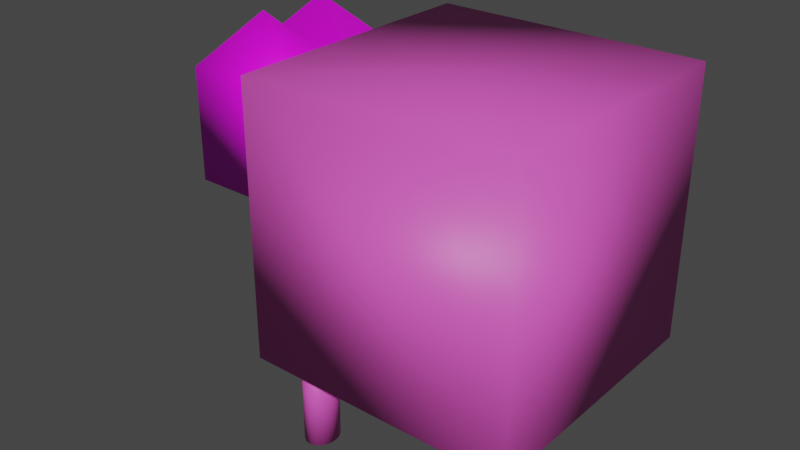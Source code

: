 # Source: pig.blend  (saved by Blender 2.81.16; exported with 4.5.12 LTS)
import bpy
from mathutils import Matrix  # noqa: F401  (used for matrix-valued properties, if any)

bpy.ops.wm.read_factory_settings(use_empty=True)
scene = bpy.context.scene
scene.name = 'Scene'

# ---- images (referenced by path relative to the original .blend; pixels are not part of the script)
import os
ASSET_DIR = os.environ.get("B2B_ASSET_DIR", "")  # directory of the original .blend (textures are referenced by path, not embedded)
HERE = os.path.dirname(os.path.abspath(__file__))  # packed textures are extracted next to this script under _unpacked/

def load_image(name, relpath, width, height, colorspace="sRGB"):
    """Load a texture the original file referenced (path relative to the .blend, or extracted next to this script)."""
    p = next((c for c in (os.path.join(HERE, relpath), os.path.join(ASSET_DIR, relpath)) if relpath and os.path.exists(c)), "")
    if p:
        img = bpy.data.images.load(p, check_existing=True)
        img.name = name
    else:  # same state as the original file: an image datablock whose file is absent (Cycles renders it pink)
        img = bpy.data.images.new(name, width, height)
        img.source = "FILE"
        img.filepath = "//" + (relpath or name)
    img.colorspace_settings.name = colorspace
    return img
img_pig_face_base_color = load_image('pig face Base Color', 'Textures/pig face Base Color.png', 1024, 1024, 'sRGB')
img_pig_face_png = load_image('pig face.png', 'Textures/pig face.png', 1024, 1024, 'sRGB')

# ---- materials (node trees are filled in below, after node groups)
mat_pig_skin_001 = bpy.data.materials.new('Pig Skin.001')
mat_pig_skin_001.use_transparent_shadow = False
mat_pig_face = bpy.data.materials.new('pig face')
mat_pig_face.use_transparent_shadow = False
mat_pig_face.use_preview_world = True

# ---- material node trees
mat_pig_skin_001.use_nodes = True; mat_pig_skin_001.node_tree.nodes.clear()
_N = mat_pig_skin_001.node_tree.nodes; _L = mat_pig_skin_001.node_tree.links
n0 = _N.new('ShaderNodeOutputMaterial'); n0.name = 'Material Output'; n0.location = (300, 300)
n1 = _N.new('ShaderNodeBsdfPrincipled'); n1.name = 'Principled BSDF'; n1.location = (10, 300)
n1.distribution = 'GGX'
n1.subsurface_method = 'BURLEY'
n1.inputs[0].default_value = (0.7991, 0.09531, 0.5457, 1.0)
n1.inputs[3].default_value = 1.45
n1.inputs[27].default_value = (0.0, 0.0, 0.0, 1.0)
n1.inputs[28].default_value = 1.0
_L.new(n1.outputs[0], n0.inputs[0])
n0.is_active_output = True
mat_pig_face.use_nodes = True; mat_pig_face.node_tree.nodes.clear()
_N = mat_pig_face.node_tree.nodes; _L = mat_pig_face.node_tree.links
n0 = _N.new('ShaderNodeOutputMaterial'); n0.name = 'Material Output'; n0.location = (394, 193)
n1 = _N.new('ShaderNodeBsdfPrincipled'); n1.name = 'Principled BSDF'; n1.location = (104, 193)
n1.distribution = 'GGX'
n1.subsurface_method = 'BURLEY'
n1.inputs[3].default_value = 1.45
n1.inputs[27].default_value = (0.0, 0.0, 0.0, 1.0)
n1.inputs[28].default_value = 1.0
n2 = _N.new('ShaderNodeTexImage'); n2.name = 'Image Texture.001'; n2.location = (94, -107)
n2.image = img_pig_face_base_color
n3 = _N.new('ShaderNodeTexImage'); n3.name = 'Image Texture'; n3.location = (-96, 173)
n3.image = img_pig_face_png
_L.new(n1.outputs[0], n0.inputs[0])
_L.new(n3.outputs[0], n1.inputs[0])
n0.is_active_output = True

# ---- world
world_world = bpy.data.worlds.new('World'); scene.world = world_world
world_world.use_nodes = True; world_world.node_tree.nodes.clear()
_N = world_world.node_tree.nodes; _L = world_world.node_tree.links
n0 = _N.new('ShaderNodeOutputWorld'); n0.name = 'World Output'; n0.location = (300, 300)
n1 = _N.new('ShaderNodeBackground'); n1.name = 'Background'; n1.location = (10, 300)
n1.inputs[0].default_value = (0.05088, 0.05088, 0.05088, 1.0)
_L.new(n1.outputs[0], n0.inputs[0])
n0.is_active_output = True
world_world.color = (0.05088, 0.05088, 0.05088)
world_world.use_sun_shadow = False
world_world.sun_shadow_jitter_overblur = 0.0

# ---- meshes
me_cube_001 = bpy.data.meshes.new('Cube.001')
me_cube_001.from_pydata([(-1.0, -1.0, -1.0), (-1.0, -1.0, 1.0), (-1.0, 1.0, -1.0), (-1.0, 1.0, 1.0), (1.0, -1.0, -1.0), (1.0, -1.0, 1.0), (1.0, 1.0, -1.0), (1.0, 1.0, 1.0), (-1.0, -1.0, 1.0), (1.0, -1.0, 1.0)], [], [(0, 1, 3, 2), (2, 3, 7, 6), (6, 7, 5, 4), (4, 5, 1, 0), (2, 6, 4, 0), (7, 3, 1, 5), (5, 1, 8, 9)])
me_cube_001.polygons.foreach_set('use_smooth', [True] * 7)
_uv = me_cube_001.uv_layers.new(name='UVMap')
_uv.uv.foreach_set('vector', [0.375, 0.0, 0.625, 0.0, 0.625, 0.25, 0.375, 0.25, 0.375, 0.25, 0.625, 0.25, 0.625, 0.5, 0.375, 0.5, 0.375, 0.5, 0.625, 0.5, 0.625, 0.75, 0.375, 0.75, 0.375, 0.75, 0.625, 0.75, 0.625, 1.0, 0.375, 1.0, 0.125, 0.5, 0.375, 0.5, 0.375, 0.75, 0.125, 0.75, 0.625, 0.5, 0.875, 0.5, 0.875, 0.75, 0.625, 0.75, 0.625, 0.75, 0.625, 1.0, 0.625, 1.0, 0.625, 0.75])
_ca = me_cube_001.color_attributes.new('Col', 'BYTE_COLOR', 'CORNER')
_ca.data.foreach_set('color', [1.0, 0.07036, 0.2705, 1.0, 1.0, 0.07036, 0.2705, 1.0, 1.0, 0.07036, 0.2705, 1.0, 1.0, 0.07036, 0.2705, 1.0, 1.0, 0.07036, 0.2705, 1.0, 1.0, 0.07036, 0.2705, 1.0, 1.0, 0.07036, 0.2705, 1.0, 1.0, 0.07036, 0.2705, 1.0, 1.0, 0.07036, 0.2705, 1.0, 1.0, 0.07036, 0.2705, 1.0, 1.0, 0.07036, 0.2705, 1.0, 1.0, 0.07036, 0.2705, 1.0, 1.0, 0.07036, 0.2705, 1.0, 1.0, 0.07036, 0.2705, 1.0, 1.0, 0.07036, 0.2705, 1.0, 1.0, 0.07036, 0.2705, 1.0, 1.0, 0.07036, 0.2705, 1.0, 1.0, 0.07036, 0.2705, 1.0, 1.0, 0.07036, 0.2705, 1.0, 1.0, 0.07036, 0.2705, 1.0, 1.0, 0.07036, 0.2705, 1.0, 1.0, 0.07036, 0.2705, 1.0, 1.0, 0.07036, 0.2705, 1.0, 1.0, 0.07036, 0.2705, 1.0, 1.0, 0.07036, 0.2705, 1.0, 1.0, 0.07036, 0.2705, 1.0, 1.0, 0.07036, 0.2705, 1.0, 1.0, 0.07036, 0.2705, 1.0])
me_cube_001.materials.append(mat_pig_skin_001)
me_cube_001.use_remesh_fix_poles = True
me_cube_001.use_remesh_preserve_attributes = False
me_cube_001.use_mirror_vertex_groups = False
me_cube_001.update()
me_cylinder = bpy.data.meshes.new('Cylinder')
me_cylinder.from_pydata([(-1.192e-07, -0.1367, 0.3217), (-1.192e-07, -0.1367, -0.3217), (0.02226, -0.1341, 0.3217), (0.02226, -0.1341, -0.3217), (0.04367, -0.1263, 0.3217), (0.04367, -0.1263, -0.3217), (0.0634, -0.1137, 0.3217), (0.0634, -0.1137, -0.3217), (0.08069, -0.09668, 0.3217), (0.08069, -0.09668, -0.3217), (0.09488, -0.07596, 0.3217), (0.09488, -0.07596, -0.3217), (0.1054, -0.05232, 0.3217), (0.1054, -0.05232, -0.3217), (0.1119, -0.02667, 0.3217), (0.1119, -0.02667, -0.3217), (0.1141, 5.96e-08, 0.3217), (0.1141, 5.96e-08, -0.3217), (0.1119, 0.02667, 0.3217), (0.1119, 0.02667, -0.3217), (0.1054, 0.05232, 0.3217), (0.1054, 0.05232, -0.3217), (0.09488, 0.07596, 0.3217), (0.09488, 0.07596, -0.3217), (0.08069, 0.09668, 0.3217), (0.08069, 0.09668, -0.3217), (0.0634, 0.1137, 0.3217), (0.0634, 0.1137, -0.3217), (0.04367, 0.1263, 0.3217), (0.04367, 0.1263, -0.3217), (0.02226, 0.1341, 0.3217), (0.02226, 0.1341, -0.3217), (-1.192e-07, 0.1367, 0.3217), (-1.192e-07, 0.1367, -0.3217), (-0.02226, 0.1341, 0.3217), (-0.02226, 0.1341, -0.3217), (-0.04367, 0.1263, 0.3217), (-0.04367, 0.1263, -0.3217), (-0.0634, 0.1137, 0.3217), (-0.0634, 0.1137, -0.3217), (-0.08069, 0.09668, 0.3217), (-0.08069, 0.09668, -0.3217), (-0.09488, 0.07596, 0.3217), (-0.09488, 0.07596, -0.3217), (-0.1054, 0.05232, 0.3217), (-0.1054, 0.05232, -0.3217), (-0.1119, 0.02667, 0.3217), (-0.1119, 0.02667, -0.3217), (-0.1141, -5.96e-08, 0.3217), (-0.1141, -5.96e-08, -0.3217), (-0.1119, -0.02667, 0.3217), (-0.1119, -0.02667, -0.3217), (-0.1054, -0.05232, 0.3217), (-0.1054, -0.05232, -0.3217), (-0.09488, -0.07596, 0.3217), (-0.09488, -0.07596, -0.3217), (-0.08069, -0.09668, 0.3217), (-0.08069, -0.09668, -0.3217), (-0.0634, -0.1137, 0.3217), (-0.0634, -0.1137, -0.3217), (-0.04367, -0.1263, 0.3217), (-0.04367, -0.1263, -0.3217), (-0.02226, -0.1341, 0.3217), (-0.02226, -0.1341, -0.3217)], [], [(0, 1, 3, 2), (2, 3, 5, 4), (4, 5, 7, 6), (6, 7, 9, 8), (8, 9, 11, 10), (10, 11, 13, 12), (12, 13, 15, 14), (14, 15, 17, 16), (16, 17, 19, 18), (18, 19, 21, 20), (20, 21, 23, 22), (22, 23, 25, 24), (24, 25, 27, 26), (26, 27, 29, 28), (28, 29, 31, 30), (30, 31, 33, 32), (32, 33, 35, 34), (34, 35, 37, 36), (36, 37, 39, 38), (38, 39, 41, 40), (40, 41, 43, 42), (42, 43, 45, 44), (44, 45, 47, 46), (46, 47, 49, 48), (48, 49, 51, 50), (50, 51, 53, 52), (52, 53, 55, 54), (54, 55, 57, 56), (56, 57, 59, 58), (58, 59, 61, 60), (3, 1, 63, 61, 59, 57, 55, 53, 51, 49, 47, 45, 43, 41, 39, 37, 35, 33, 31, 29, 27, 25, 23, 21, 19, 17, 15, 13, 11, 9, 7, 5), (60, 61, 63, 62), (62, 63, 1, 0), (0, 2, 4, 6, 8, 10, 12, 14, 16, 18, 20, 22, 24, 26, 28, 30, 32, 34, 36, 38, 40, 42, 44, 46, 48, 50, 52, 54, 56, 58, 60, 62)])
me_cylinder.polygons.foreach_set('use_smooth', [True] * 34)
_uv = me_cylinder.uv_layers.new(name='UVMap')
_uv.uv.foreach_set('vector', [1.0, 0.5, 1.0, 1.0, 0.9688, 1.0, 0.9688, 0.5, 0.9688, 0.5, 0.9688, 1.0, 0.9375, 1.0, 0.9375, 0.5, 0.9375, 0.5, 0.9375, 1.0, 0.9062, 1.0, 0.9062, 0.5, 0.9062, 0.5, 0.9062, 1.0, 0.875, 1.0, 0.875, 0.5, 0.875, 0.5, 0.875, 1.0, 0.8438, 1.0, 0.8438, 0.5, 0.8438, 0.5, 0.8438, 1.0, 0.8125, 1.0, 0.8125, 0.5, 0.8125, 0.5, 0.8125, 1.0, 0.7812, 1.0, 0.7812, 0.5, 0.7812, 0.5, 0.7812, 1.0, 0.75, 1.0, 0.75, 0.5, 0.75, 0.5, 0.75, 1.0, 0.7188, 1.0, 0.7188, 0.5, 0.7188, 0.5, 0.7188, 1.0, 0.6875, 1.0, 0.6875, 0.5, 0.6875, 0.5, 0.6875, 1.0, 0.6562, 1.0, 0.6562, 0.5, 0.6562, 0.5, 0.6562, 1.0, 0.625, 1.0, 0.625, 0.5, 0.625, 0.5, 0.625, 1.0, 0.5938, 1.0, 0.5938, 0.5, 0.5938, 0.5, 0.5938, 1.0, 0.5625, 1.0, 0.5625, 0.5, 0.5625, 0.5, 0.5625, 1.0, 0.5312, 1.0, 0.5312, 0.5, 0.5312, 0.5, 0.5312, 1.0, 0.5, 1.0, 0.5, 0.5, 0.5, 0.5, 0.5, 1.0, 0.4688, 1.0, 0.4688, 0.5, 0.4688, 0.5, 0.4688, 1.0, 0.4375, 1.0, 0.4375, 0.5, 0.4375, 0.5, 0.4375, 1.0, 0.4062, 1.0, 0.4062, 0.5, 0.4062, 0.5, 0.4062, 1.0, 0.375, 1.0, 0.375, 0.5, 0.375, 0.5, 0.375, 1.0, 0.3438, 1.0, 0.3438, 0.5, 0.3438, 0.5, 0.3438, 1.0, 0.3125, 1.0, 0.3125, 0.5, 0.3125, 0.5, 0.3125, 1.0, 0.2812, 1.0, 0.2812, 0.5, 0.2812, 0.5, 0.2812, 1.0, 0.25, 1.0, 0.25, 0.5, 0.25, 0.5, 0.25, 1.0, 0.2188, 1.0, 0.2188, 0.5, 0.2188, 0.5, 0.2188, 1.0, 0.1875, 1.0, 0.1875, 0.5, 0.1875, 0.5, 0.1875, 1.0, 0.1562, 1.0, 0.1562, 0.5, 0.1562, 0.5, 0.1562, 1.0, 0.125, 1.0, 0.125, 0.5, 0.125, 0.5, 0.125, 1.0, 0.09375, 1.0, 0.09375, 0.5, 0.09375, 0.5, 0.09375, 1.0, 0.0625, 1.0, 0.0625, 0.5, 0.2968, 0.4854, 0.25, 0.49, 0.2032, 0.4854, 0.1582, 0.4717, 0.1167, 0.4496, 0.08029, 0.4197, 0.05045, 0.3833, 0.02827, 0.3418, 0.01461, 0.2968, 0.01, 0.25, 0.01461, 0.2032, 0.02827, 0.1582, 0.05045, 0.1167, 0.08029, 0.08029, 0.1167, 0.05045, 0.1582, 0.02827, 0.2032, 0.01461, 0.25, 0.01, 0.2968, 0.01461, 0.3418, 0.02827, 0.3833, 0.05045, 0.4197, 0.08029, 0.4496, 0.1167, 0.4717, 0.1582, 0.4854, 0.2032, 0.49, 0.25, 0.4854, 0.2968, 0.4717, 0.3418, 0.4496, 0.3833, 0.4197, 0.4197, 0.3833, 0.4496, 0.3418, 0.4717, 0.0625, 0.5, 0.0625, 1.0, 0.03125, 1.0, 0.03125, 0.5, 0.03125, 0.5, 0.03125, 1.0, 0.0, 1.0, 0.0, 0.5, 0.75, 0.49, 0.7968, 0.4854, 0.8418, 0.4717, 0.8833, 0.4496, 0.9197, 0.4197, 0.9496, 0.3833, 0.9717, 0.3418, 0.9854, 0.2968, 0.99, 0.25, 0.9854, 0.2032, 0.9717, 0.1582, 0.9496, 0.1167, 0.9197, 0.08029, 0.8833, 0.05045, 0.8418, 0.02827, 0.7968, 0.01461, 0.75, 0.01, 0.7032, 0.01461, 0.6582, 0.02827, 0.6167, 0.05045, 0.5803, 0.08029, 0.5504, 0.1167, 0.5283, 0.1582, 0.5146, 0.2032, 0.51, 0.25, 0.5146, 0.2968, 0.5283, 0.3418, 0.5504, 0.3833, 0.5803, 0.4197, 0.6167, 0.4496, 0.6582, 0.4717, 0.7032, 0.4854])
me_cylinder.materials.append(mat_pig_skin_001)
me_cylinder.use_remesh_fix_poles = True
me_cylinder.use_remesh_preserve_attributes = False
me_cylinder.use_mirror_vertex_groups = False
me_cylinder.update()
me_cylinder_002 = bpy.data.meshes.new('Cylinder.002')
me_cylinder_002.from_pydata([(-1.192e-07, -0.1367, 0.3217), (-1.192e-07, -0.1367, -0.3217), (0.02226, -0.1341, 0.3217), (0.02226, -0.1341, -0.3217), (0.04367, -0.1263, 0.3217), (0.04367, -0.1263, -0.3217), (0.0634, -0.1137, 0.3217), (0.0634, -0.1137, -0.3217), (0.08069, -0.09668, 0.3217), (0.08069, -0.09668, -0.3217), (0.09488, -0.07596, 0.3217), (0.09488, -0.07596, -0.3217), (0.1054, -0.05232, 0.3217), (0.1054, -0.05232, -0.3217), (0.1119, -0.02667, 0.3217), (0.1119, -0.02667, -0.3217), (0.1141, 5.96e-08, 0.3217), (0.1141, 5.96e-08, -0.3217), (0.1119, 0.02667, 0.3217), (0.1119, 0.02667, -0.3217), (0.1054, 0.05232, 0.3217), (0.1054, 0.05232, -0.3217), (0.09488, 0.07596, 0.3217), (0.09488, 0.07596, -0.3217), (0.08069, 0.09668, 0.3217), (0.08069, 0.09668, -0.3217), (0.0634, 0.1137, 0.3217), (0.0634, 0.1137, -0.3217), (0.04367, 0.1263, 0.3217), (0.04367, 0.1263, -0.3217), (0.02226, 0.1341, 0.3217), (0.02226, 0.1341, -0.3217), (-1.192e-07, 0.1367, 0.3217), (-1.192e-07, 0.1367, -0.3217), (-0.02226, 0.1341, 0.3217), (-0.02226, 0.1341, -0.3217), (-0.04367, 0.1263, 0.3217), (-0.04367, 0.1263, -0.3217), (-0.0634, 0.1137, 0.3217), (-0.0634, 0.1137, -0.3217), (-0.08069, 0.09668, 0.3217), (-0.08069, 0.09668, -0.3217), (-0.09488, 0.07596, 0.3217), (-0.09488, 0.07596, -0.3217), (-0.1054, 0.05232, 0.3217), (-0.1054, 0.05232, -0.3217), (-0.1119, 0.02667, 0.3217), (-0.1119, 0.02667, -0.3217), (-0.1141, -5.96e-08, 0.3217), (-0.1141, -5.96e-08, -0.3217), (-0.1119, -0.02667, 0.3217), (-0.1119, -0.02667, -0.3217), (-0.1054, -0.05232, 0.3217), (-0.1054, -0.05232, -0.3217), (-0.09488, -0.07596, 0.3217), (-0.09488, -0.07596, -0.3217), (-0.08069, -0.09668, 0.3217), (-0.08069, -0.09668, -0.3217), (-0.0634, -0.1137, 0.3217), (-0.0634, -0.1137, -0.3217), (-0.04367, -0.1263, 0.3217), (-0.04367, -0.1263, -0.3217), (-0.02226, -0.1341, 0.3217), (-0.02226, -0.1341, -0.3217)], [], [(0, 1, 3, 2), (2, 3, 5, 4), (4, 5, 7, 6), (6, 7, 9, 8), (8, 9, 11, 10), (10, 11, 13, 12), (12, 13, 15, 14), (14, 15, 17, 16), (16, 17, 19, 18), (18, 19, 21, 20), (20, 21, 23, 22), (22, 23, 25, 24), (24, 25, 27, 26), (26, 27, 29, 28), (28, 29, 31, 30), (30, 31, 33, 32), (32, 33, 35, 34), (34, 35, 37, 36), (36, 37, 39, 38), (38, 39, 41, 40), (40, 41, 43, 42), (42, 43, 45, 44), (44, 45, 47, 46), (46, 47, 49, 48), (48, 49, 51, 50), (50, 51, 53, 52), (52, 53, 55, 54), (54, 55, 57, 56), (56, 57, 59, 58), (58, 59, 61, 60), (3, 1, 63, 61, 59, 57, 55, 53, 51, 49, 47, 45, 43, 41, 39, 37, 35, 33, 31, 29, 27, 25, 23, 21, 19, 17, 15, 13, 11, 9, 7, 5), (60, 61, 63, 62), (62, 63, 1, 0), (0, 2, 4, 6, 8, 10, 12, 14, 16, 18, 20, 22, 24, 26, 28, 30, 32, 34, 36, 38, 40, 42, 44, 46, 48, 50, 52, 54, 56, 58, 60, 62)])
me_cylinder_002.polygons.foreach_set('use_smooth', [True] * 34)
_uv = me_cylinder_002.uv_layers.new(name='UVMap')
_uv.uv.foreach_set('vector', [1.0, 0.5, 1.0, 1.0, 0.9688, 1.0, 0.9688, 0.5, 0.9688, 0.5, 0.9688, 1.0, 0.9375, 1.0, 0.9375, 0.5, 0.9375, 0.5, 0.9375, 1.0, 0.9062, 1.0, 0.9062, 0.5, 0.9062, 0.5, 0.9062, 1.0, 0.875, 1.0, 0.875, 0.5, 0.875, 0.5, 0.875, 1.0, 0.8438, 1.0, 0.8438, 0.5, 0.8438, 0.5, 0.8438, 1.0, 0.8125, 1.0, 0.8125, 0.5, 0.8125, 0.5, 0.8125, 1.0, 0.7812, 1.0, 0.7812, 0.5, 0.7812, 0.5, 0.7812, 1.0, 0.75, 1.0, 0.75, 0.5, 0.75, 0.5, 0.75, 1.0, 0.7188, 1.0, 0.7188, 0.5, 0.7188, 0.5, 0.7188, 1.0, 0.6875, 1.0, 0.6875, 0.5, 0.6875, 0.5, 0.6875, 1.0, 0.6562, 1.0, 0.6562, 0.5, 0.6562, 0.5, 0.6562, 1.0, 0.625, 1.0, 0.625, 0.5, 0.625, 0.5, 0.625, 1.0, 0.5938, 1.0, 0.5938, 0.5, 0.5938, 0.5, 0.5938, 1.0, 0.5625, 1.0, 0.5625, 0.5, 0.5625, 0.5, 0.5625, 1.0, 0.5312, 1.0, 0.5312, 0.5, 0.5312, 0.5, 0.5312, 1.0, 0.5, 1.0, 0.5, 0.5, 0.5, 0.5, 0.5, 1.0, 0.4688, 1.0, 0.4688, 0.5, 0.4688, 0.5, 0.4688, 1.0, 0.4375, 1.0, 0.4375, 0.5, 0.4375, 0.5, 0.4375, 1.0, 0.4062, 1.0, 0.4062, 0.5, 0.4062, 0.5, 0.4062, 1.0, 0.375, 1.0, 0.375, 0.5, 0.375, 0.5, 0.375, 1.0, 0.3438, 1.0, 0.3438, 0.5, 0.3438, 0.5, 0.3438, 1.0, 0.3125, 1.0, 0.3125, 0.5, 0.3125, 0.5, 0.3125, 1.0, 0.2812, 1.0, 0.2812, 0.5, 0.2812, 0.5, 0.2812, 1.0, 0.25, 1.0, 0.25, 0.5, 0.25, 0.5, 0.25, 1.0, 0.2188, 1.0, 0.2188, 0.5, 0.2188, 0.5, 0.2188, 1.0, 0.1875, 1.0, 0.1875, 0.5, 0.1875, 0.5, 0.1875, 1.0, 0.1562, 1.0, 0.1562, 0.5, 0.1562, 0.5, 0.1562, 1.0, 0.125, 1.0, 0.125, 0.5, 0.125, 0.5, 0.125, 1.0, 0.09375, 1.0, 0.09375, 0.5, 0.09375, 0.5, 0.09375, 1.0, 0.0625, 1.0, 0.0625, 0.5, 0.2968, 0.4854, 0.25, 0.49, 0.2032, 0.4854, 0.1582, 0.4717, 0.1167, 0.4496, 0.08029, 0.4197, 0.05045, 0.3833, 0.02827, 0.3418, 0.01461, 0.2968, 0.01, 0.25, 0.01461, 0.2032, 0.02827, 0.1582, 0.05045, 0.1167, 0.08029, 0.08029, 0.1167, 0.05045, 0.1582, 0.02827, 0.2032, 0.01461, 0.25, 0.01, 0.2968, 0.01461, 0.3418, 0.02827, 0.3833, 0.05045, 0.4197, 0.08029, 0.4496, 0.1167, 0.4717, 0.1582, 0.4854, 0.2032, 0.49, 0.25, 0.4854, 0.2968, 0.4717, 0.3418, 0.4496, 0.3833, 0.4197, 0.4197, 0.3833, 0.4496, 0.3418, 0.4717, 0.0625, 0.5, 0.0625, 1.0, 0.03125, 1.0, 0.03125, 0.5, 0.03125, 0.5, 0.03125, 1.0, 0.0, 1.0, 0.0, 0.5, 0.75, 0.49, 0.7968, 0.4854, 0.8418, 0.4717, 0.8833, 0.4496, 0.9197, 0.4197, 0.9496, 0.3833, 0.9717, 0.3418, 0.9854, 0.2968, 0.99, 0.25, 0.9854, 0.2032, 0.9717, 0.1582, 0.9496, 0.1167, 0.9197, 0.08029, 0.8833, 0.05045, 0.8418, 0.02827, 0.7968, 0.01461, 0.75, 0.01, 0.7032, 0.01461, 0.6582, 0.02827, 0.6167, 0.05045, 0.5803, 0.08029, 0.5504, 0.1167, 0.5283, 0.1582, 0.5146, 0.2032, 0.51, 0.25, 0.5146, 0.2968, 0.5283, 0.3418, 0.5504, 0.3833, 0.5803, 0.4197, 0.6167, 0.4496, 0.6582, 0.4717, 0.7032, 0.4854])
me_cylinder_002.materials.append(mat_pig_skin_001)
me_cylinder_002.use_remesh_fix_poles = True
me_cylinder_002.use_remesh_preserve_attributes = False
me_cylinder_002.use_mirror_vertex_groups = False
me_cylinder_002.update()
me_cylinder_004 = bpy.data.meshes.new('Cylinder.004')
me_cylinder_004.from_pydata([(-1.192e-07, -0.1367, 0.3217), (-1.192e-07, -0.1367, -0.3217), (0.02226, -0.1341, 0.3217), (0.02226, -0.1341, -0.3217), (0.04367, -0.1263, 0.3217), (0.04367, -0.1263, -0.3217), (0.0634, -0.1137, 0.3217), (0.0634, -0.1137, -0.3217), (0.08069, -0.09668, 0.3217), (0.08069, -0.09668, -0.3217), (0.09488, -0.07596, 0.3217), (0.09488, -0.07596, -0.3217), (0.1054, -0.05232, 0.3217), (0.1054, -0.05232, -0.3217), (0.1119, -0.02667, 0.3217), (0.1119, -0.02667, -0.3217), (0.1141, 5.96e-08, 0.3217), (0.1141, 5.96e-08, -0.3217), (0.1119, 0.02667, 0.3217), (0.1119, 0.02667, -0.3217), (0.1054, 0.05232, 0.3217), (0.1054, 0.05232, -0.3217), (0.09488, 0.07596, 0.3217), (0.09488, 0.07596, -0.3217), (0.08069, 0.09668, 0.3217), (0.08069, 0.09668, -0.3217), (0.0634, 0.1137, 0.3217), (0.0634, 0.1137, -0.3217), (0.04367, 0.1263, 0.3217), (0.04367, 0.1263, -0.3217), (0.02226, 0.1341, 0.3217), (0.02226, 0.1341, -0.3217), (-1.192e-07, 0.1367, 0.3217), (-1.192e-07, 0.1367, -0.3217), (-0.02226, 0.1341, 0.3217), (-0.02226, 0.1341, -0.3217), (-0.04367, 0.1263, 0.3217), (-0.04367, 0.1263, -0.3217), (-0.0634, 0.1137, 0.3217), (-0.0634, 0.1137, -0.3217), (-0.08069, 0.09668, 0.3217), (-0.08069, 0.09668, -0.3217), (-0.09488, 0.07596, 0.3217), (-0.09488, 0.07596, -0.3217), (-0.1054, 0.05232, 0.3217), (-0.1054, 0.05232, -0.3217), (-0.1119, 0.02667, 0.3217), (-0.1119, 0.02667, -0.3217), (-0.1141, -5.96e-08, 0.3217), (-0.1141, -5.96e-08, -0.3217), (-0.1119, -0.02667, 0.3217), (-0.1119, -0.02667, -0.3217), (-0.1054, -0.05232, 0.3217), (-0.1054, -0.05232, -0.3217), (-0.09488, -0.07596, 0.3217), (-0.09488, -0.07596, -0.3217), (-0.08069, -0.09668, 0.3217), (-0.08069, -0.09668, -0.3217), (-0.0634, -0.1137, 0.3217), (-0.0634, -0.1137, -0.3217), (-0.04367, -0.1263, 0.3217), (-0.04367, -0.1263, -0.3217), (-0.02226, -0.1341, 0.3217), (-0.02226, -0.1341, -0.3217)], [], [(0, 1, 3, 2), (2, 3, 5, 4), (4, 5, 7, 6), (6, 7, 9, 8), (8, 9, 11, 10), (10, 11, 13, 12), (12, 13, 15, 14), (14, 15, 17, 16), (16, 17, 19, 18), (18, 19, 21, 20), (20, 21, 23, 22), (22, 23, 25, 24), (24, 25, 27, 26), (26, 27, 29, 28), (28, 29, 31, 30), (30, 31, 33, 32), (32, 33, 35, 34), (34, 35, 37, 36), (36, 37, 39, 38), (38, 39, 41, 40), (40, 41, 43, 42), (42, 43, 45, 44), (44, 45, 47, 46), (46, 47, 49, 48), (48, 49, 51, 50), (50, 51, 53, 52), (52, 53, 55, 54), (54, 55, 57, 56), (56, 57, 59, 58), (58, 59, 61, 60), (3, 1, 63, 61, 59, 57, 55, 53, 51, 49, 47, 45, 43, 41, 39, 37, 35, 33, 31, 29, 27, 25, 23, 21, 19, 17, 15, 13, 11, 9, 7, 5), (60, 61, 63, 62), (62, 63, 1, 0), (0, 2, 4, 6, 8, 10, 12, 14, 16, 18, 20, 22, 24, 26, 28, 30, 32, 34, 36, 38, 40, 42, 44, 46, 48, 50, 52, 54, 56, 58, 60, 62)])
me_cylinder_004.polygons.foreach_set('use_smooth', [True] * 34)
_uv = me_cylinder_004.uv_layers.new(name='UVMap')
_uv.uv.foreach_set('vector', [1.0, 0.5, 1.0, 1.0, 0.9688, 1.0, 0.9688, 0.5, 0.9688, 0.5, 0.9688, 1.0, 0.9375, 1.0, 0.9375, 0.5, 0.9375, 0.5, 0.9375, 1.0, 0.9062, 1.0, 0.9062, 0.5, 0.9062, 0.5, 0.9062, 1.0, 0.875, 1.0, 0.875, 0.5, 0.875, 0.5, 0.875, 1.0, 0.8438, 1.0, 0.8438, 0.5, 0.8438, 0.5, 0.8438, 1.0, 0.8125, 1.0, 0.8125, 0.5, 0.8125, 0.5, 0.8125, 1.0, 0.7812, 1.0, 0.7812, 0.5, 0.7812, 0.5, 0.7812, 1.0, 0.75, 1.0, 0.75, 0.5, 0.75, 0.5, 0.75, 1.0, 0.7188, 1.0, 0.7188, 0.5, 0.7188, 0.5, 0.7188, 1.0, 0.6875, 1.0, 0.6875, 0.5, 0.6875, 0.5, 0.6875, 1.0, 0.6562, 1.0, 0.6562, 0.5, 0.6562, 0.5, 0.6562, 1.0, 0.625, 1.0, 0.625, 0.5, 0.625, 0.5, 0.625, 1.0, 0.5938, 1.0, 0.5938, 0.5, 0.5938, 0.5, 0.5938, 1.0, 0.5625, 1.0, 0.5625, 0.5, 0.5625, 0.5, 0.5625, 1.0, 0.5312, 1.0, 0.5312, 0.5, 0.5312, 0.5, 0.5312, 1.0, 0.5, 1.0, 0.5, 0.5, 0.5, 0.5, 0.5, 1.0, 0.4688, 1.0, 0.4688, 0.5, 0.4688, 0.5, 0.4688, 1.0, 0.4375, 1.0, 0.4375, 0.5, 0.4375, 0.5, 0.4375, 1.0, 0.4062, 1.0, 0.4062, 0.5, 0.4062, 0.5, 0.4062, 1.0, 0.375, 1.0, 0.375, 0.5, 0.375, 0.5, 0.375, 1.0, 0.3438, 1.0, 0.3438, 0.5, 0.3438, 0.5, 0.3438, 1.0, 0.3125, 1.0, 0.3125, 0.5, 0.3125, 0.5, 0.3125, 1.0, 0.2812, 1.0, 0.2812, 0.5, 0.2812, 0.5, 0.2812, 1.0, 0.25, 1.0, 0.25, 0.5, 0.25, 0.5, 0.25, 1.0, 0.2188, 1.0, 0.2188, 0.5, 0.2188, 0.5, 0.2188, 1.0, 0.1875, 1.0, 0.1875, 0.5, 0.1875, 0.5, 0.1875, 1.0, 0.1562, 1.0, 0.1562, 0.5, 0.1562, 0.5, 0.1562, 1.0, 0.125, 1.0, 0.125, 0.5, 0.125, 0.5, 0.125, 1.0, 0.09375, 1.0, 0.09375, 0.5, 0.09375, 0.5, 0.09375, 1.0, 0.0625, 1.0, 0.0625, 0.5, 0.2968, 0.4854, 0.25, 0.49, 0.2032, 0.4854, 0.1582, 0.4717, 0.1167, 0.4496, 0.08029, 0.4197, 0.05045, 0.3833, 0.02827, 0.3418, 0.01461, 0.2968, 0.01, 0.25, 0.01461, 0.2032, 0.02827, 0.1582, 0.05045, 0.1167, 0.08029, 0.08029, 0.1167, 0.05045, 0.1582, 0.02827, 0.2032, 0.01461, 0.25, 0.01, 0.2968, 0.01461, 0.3418, 0.02827, 0.3833, 0.05045, 0.4197, 0.08029, 0.4496, 0.1167, 0.4717, 0.1582, 0.4854, 0.2032, 0.49, 0.25, 0.4854, 0.2968, 0.4717, 0.3418, 0.4496, 0.3833, 0.4197, 0.4197, 0.3833, 0.4496, 0.3418, 0.4717, 0.0625, 0.5, 0.0625, 1.0, 0.03125, 1.0, 0.03125, 0.5, 0.03125, 0.5, 0.03125, 1.0, 0.0, 1.0, 0.0, 0.5, 0.75, 0.49, 0.7968, 0.4854, 0.8418, 0.4717, 0.8833, 0.4496, 0.9197, 0.4197, 0.9496, 0.3833, 0.9717, 0.3418, 0.9854, 0.2968, 0.99, 0.25, 0.9854, 0.2032, 0.9717, 0.1582, 0.9496, 0.1167, 0.9197, 0.08029, 0.8833, 0.05045, 0.8418, 0.02827, 0.7968, 0.01461, 0.75, 0.01, 0.7032, 0.01461, 0.6582, 0.02827, 0.6167, 0.05045, 0.5803, 0.08029, 0.5504, 0.1167, 0.5283, 0.1582, 0.5146, 0.2032, 0.51, 0.25, 0.5146, 0.2968, 0.5283, 0.3418, 0.5504, 0.3833, 0.5803, 0.4197, 0.6167, 0.4496, 0.6582, 0.4717, 0.7032, 0.4854])
me_cylinder_004.materials.append(mat_pig_skin_001)
me_cylinder_004.use_remesh_fix_poles = True
me_cylinder_004.use_remesh_preserve_attributes = False
me_cylinder_004.use_mirror_vertex_groups = False
me_cylinder_004.update()
me_cylinder_003 = bpy.data.meshes.new('Cylinder.003')
me_cylinder_003.from_pydata([(-8.568e-08, -0.1367, 0.3217), (-8.568e-08, -0.1367, -0.3217), (0.02226, -0.1341, 0.3217), (0.02226, -0.1341, -0.3217), (0.04367, -0.1263, 0.3217), (0.04367, -0.1263, -0.3217), (0.0634, -0.1137, 0.3217), (0.0634, -0.1137, -0.3217), (0.08069, -0.09668, 0.3217), (0.08069, -0.09668, -0.3217), (0.09488, -0.07596, 0.3217), (0.09488, -0.07596, -0.3217), (0.1054, -0.05232, 0.3217), (0.1054, -0.05232, -0.3217), (0.1119, -0.02667, 0.3217), (0.1119, -0.02667, -0.3217), (0.1141, 6.612e-08, 0.3217), (0.1141, 6.612e-08, -0.3217), (0.1119, 0.02667, 0.3217), (0.1119, 0.02667, -0.3217), (0.1054, 0.05232, 0.3217), (0.1054, 0.05232, -0.3217), (0.09488, 0.07596, 0.3217), (0.09488, 0.07596, -0.3217), (0.08069, 0.09668, 0.3217), (0.08069, 0.09668, -0.3217), (0.0634, 0.1137, 0.3217), (0.0634, 0.1137, -0.3217), (0.04367, 0.1263, 0.3217), (0.04367, 0.1263, -0.3217), (0.02226, 0.1341, 0.3217), (0.02226, 0.1341, -0.3217), (-8.568e-08, 0.1367, 0.3217), (-8.568e-08, 0.1367, -0.3217), (-0.02226, 0.1341, 0.3217), (-0.02226, 0.1341, -0.3217), (-0.04367, 0.1263, 0.3217), (-0.04367, 0.1263, -0.3217), (-0.0634, 0.1137, 0.3217), (-0.0634, 0.1137, -0.3217), (-0.08069, 0.09668, 0.3217), (-0.08069, 0.09668, -0.3217), (-0.09488, 0.07596, 0.3217), (-0.09488, 0.07596, -0.3217), (-0.1054, 0.05232, 0.3217), (-0.1054, 0.05232, -0.3217), (-0.1119, 0.02667, 0.3217), (-0.1119, 0.02667, -0.3217), (-0.1141, -5.309e-08, 0.3217), (-0.1141, -5.309e-08, -0.3217), (-0.1119, -0.02667, 0.3217), (-0.1119, -0.02667, -0.3217), (-0.1054, -0.05232, 0.3217), (-0.1054, -0.05232, -0.3217), (-0.09488, -0.07596, 0.3217), (-0.09488, -0.07596, -0.3217), (-0.08069, -0.09668, 0.3217), (-0.08069, -0.09668, -0.3217), (-0.0634, -0.1137, 0.3217), (-0.0634, -0.1137, -0.3217), (-0.04367, -0.1263, 0.3217), (-0.04367, -0.1263, -0.3217), (-0.02226, -0.1341, 0.3217), (-0.02226, -0.1341, -0.3217)], [], [(0, 1, 3, 2), (2, 3, 5, 4), (4, 5, 7, 6), (6, 7, 9, 8), (8, 9, 11, 10), (10, 11, 13, 12), (12, 13, 15, 14), (14, 15, 17, 16), (16, 17, 19, 18), (18, 19, 21, 20), (20, 21, 23, 22), (22, 23, 25, 24), (24, 25, 27, 26), (26, 27, 29, 28), (28, 29, 31, 30), (30, 31, 33, 32), (32, 33, 35, 34), (34, 35, 37, 36), (36, 37, 39, 38), (38, 39, 41, 40), (40, 41, 43, 42), (42, 43, 45, 44), (44, 45, 47, 46), (46, 47, 49, 48), (48, 49, 51, 50), (50, 51, 53, 52), (52, 53, 55, 54), (54, 55, 57, 56), (56, 57, 59, 58), (58, 59, 61, 60), (3, 1, 63, 61, 59, 57, 55, 53, 51, 49, 47, 45, 43, 41, 39, 37, 35, 33, 31, 29, 27, 25, 23, 21, 19, 17, 15, 13, 11, 9, 7, 5), (60, 61, 63, 62), (62, 63, 1, 0), (0, 2, 4, 6, 8, 10, 12, 14, 16, 18, 20, 22, 24, 26, 28, 30, 32, 34, 36, 38, 40, 42, 44, 46, 48, 50, 52, 54, 56, 58, 60, 62)])
me_cylinder_003.polygons.foreach_set('use_smooth', [True] * 34)
_uv = me_cylinder_003.uv_layers.new(name='UVMap')
_uv.uv.foreach_set('vector', [1.0, 0.5, 1.0, 1.0, 0.9688, 1.0, 0.9688, 0.5, 0.9688, 0.5, 0.9688, 1.0, 0.9375, 1.0, 0.9375, 0.5, 0.9375, 0.5, 0.9375, 1.0, 0.9062, 1.0, 0.9062, 0.5, 0.9062, 0.5, 0.9062, 1.0, 0.875, 1.0, 0.875, 0.5, 0.875, 0.5, 0.875, 1.0, 0.8438, 1.0, 0.8438, 0.5, 0.8438, 0.5, 0.8438, 1.0, 0.8125, 1.0, 0.8125, 0.5, 0.8125, 0.5, 0.8125, 1.0, 0.7812, 1.0, 0.7812, 0.5, 0.7812, 0.5, 0.7812, 1.0, 0.75, 1.0, 0.75, 0.5, 0.75, 0.5, 0.75, 1.0, 0.7188, 1.0, 0.7188, 0.5, 0.7188, 0.5, 0.7188, 1.0, 0.6875, 1.0, 0.6875, 0.5, 0.6875, 0.5, 0.6875, 1.0, 0.6562, 1.0, 0.6562, 0.5, 0.6562, 0.5, 0.6562, 1.0, 0.625, 1.0, 0.625, 0.5, 0.625, 0.5, 0.625, 1.0, 0.5938, 1.0, 0.5938, 0.5, 0.5938, 0.5, 0.5938, 1.0, 0.5625, 1.0, 0.5625, 0.5, 0.5625, 0.5, 0.5625, 1.0, 0.5312, 1.0, 0.5312, 0.5, 0.5312, 0.5, 0.5312, 1.0, 0.5, 1.0, 0.5, 0.5, 0.5, 0.5, 0.5, 1.0, 0.4688, 1.0, 0.4688, 0.5, 0.4688, 0.5, 0.4688, 1.0, 0.4375, 1.0, 0.4375, 0.5, 0.4375, 0.5, 0.4375, 1.0, 0.4062, 1.0, 0.4062, 0.5, 0.4062, 0.5, 0.4062, 1.0, 0.375, 1.0, 0.375, 0.5, 0.375, 0.5, 0.375, 1.0, 0.3438, 1.0, 0.3438, 0.5, 0.3438, 0.5, 0.3438, 1.0, 0.3125, 1.0, 0.3125, 0.5, 0.3125, 0.5, 0.3125, 1.0, 0.2812, 1.0, 0.2812, 0.5, 0.2812, 0.5, 0.2812, 1.0, 0.25, 1.0, 0.25, 0.5, 0.25, 0.5, 0.25, 1.0, 0.2188, 1.0, 0.2188, 0.5, 0.2188, 0.5, 0.2188, 1.0, 0.1875, 1.0, 0.1875, 0.5, 0.1875, 0.5, 0.1875, 1.0, 0.1562, 1.0, 0.1562, 0.5, 0.1562, 0.5, 0.1562, 1.0, 0.125, 1.0, 0.125, 0.5, 0.125, 0.5, 0.125, 1.0, 0.09375, 1.0, 0.09375, 0.5, 0.09375, 0.5, 0.09375, 1.0, 0.0625, 1.0, 0.0625, 0.5, 0.2968, 0.4854, 0.25, 0.49, 0.2032, 0.4854, 0.1582, 0.4717, 0.1167, 0.4496, 0.08029, 0.4197, 0.05045, 0.3833, 0.02827, 0.3418, 0.01461, 0.2968, 0.01, 0.25, 0.01461, 0.2032, 0.02827, 0.1582, 0.05045, 0.1167, 0.08029, 0.08029, 0.1167, 0.05045, 0.1582, 0.02827, 0.2032, 0.01461, 0.25, 0.01, 0.2968, 0.01461, 0.3418, 0.02827, 0.3833, 0.05045, 0.4197, 0.08029, 0.4496, 0.1167, 0.4717, 0.1582, 0.4854, 0.2032, 0.49, 0.25, 0.4854, 0.2968, 0.4717, 0.3418, 0.4496, 0.3833, 0.4197, 0.4197, 0.3833, 0.4496, 0.3418, 0.4717, 0.0625, 0.5, 0.0625, 1.0, 0.03125, 1.0, 0.03125, 0.5, 0.03125, 0.5, 0.03125, 1.0, 0.0, 1.0, 0.0, 0.5, 0.75, 0.49, 0.7968, 0.4854, 0.8418, 0.4717, 0.8833, 0.4496, 0.9197, 0.4197, 0.9496, 0.3833, 0.9717, 0.3418, 0.9854, 0.2968, 0.99, 0.25, 0.9854, 0.2032, 0.9717, 0.1582, 0.9496, 0.1167, 0.9197, 0.08029, 0.8833, 0.05045, 0.8418, 0.02827, 0.7968, 0.01461, 0.75, 0.01, 0.7032, 0.01461, 0.6582, 0.02827, 0.6167, 0.05045, 0.5803, 0.08029, 0.5504, 0.1167, 0.5283, 0.1582, 0.5146, 0.2032, 0.51, 0.25, 0.5146, 0.2968, 0.5283, 0.3418, 0.5504, 0.3833, 0.5803, 0.4197, 0.6167, 0.4496, 0.6582, 0.4717, 0.7032, 0.4854])
me_cylinder_003.materials.append(mat_pig_skin_001)
me_cylinder_003.use_remesh_fix_poles = True
me_cylinder_003.use_remesh_preserve_attributes = False
me_cylinder_003.use_mirror_vertex_groups = False
me_cylinder_003.update()
me_cube_002 = bpy.data.meshes.new('Cube.002')
me_cube_002.from_pydata([(-1.0, -1.0, -1.0), (-1.0, -1.0, 1.0), (-1.0, 1.0, -1.0), (-1.0, 1.0, 1.0), (1.0, -1.0, -1.0), (1.0, -1.0, 1.0), (1.0, 1.0, -1.0), (1.0, 1.0, 1.0), (-1.042, 0.2393, -0.1734), (-1.042, -0.2948, -0.1854), (-1.042, -0.2432, 0.3289), (-1.042, 0.2361, 0.3256), (-1.504, 0.2393, -0.1734), (-1.504, -0.2948, -0.1854), (-1.504, -0.2432, 0.3289), (-1.504, 0.2361, 0.3256), (-1.0, 1.0, 1.0), (1.0, 1.0, 1.0), (-0.2445, -0.4604, 1.944), (-0.2445, 0.5401, 1.944), (-1.0, 0.04175, 1.025), (1.0, -0.06818, 1.025)], [], [(1, 3, 11, 10), (2, 3, 7, 6), (6, 7, 5, 4), (4, 5, 1, 0), (2, 6, 4, 0), (5, 7, 19, 21, 18), (11, 8, 12, 15), (2, 0, 9, 8), (3, 2, 8, 11), (0, 1, 10, 9), (13, 14, 15, 12), (9, 10, 14, 13), (10, 11, 15, 14), (8, 9, 13, 12), (3, 7, 17, 16), (19, 20, 21), (3, 1, 18, 20, 19), (1, 5, 18), (7, 3, 19), (21, 20, 18)])
me_cube_002.polygons.foreach_set('use_smooth', [True] * 20)
_uv = me_cube_002.uv_layers.new(name='UVMap')
_uv.uv.foreach_set('vector', [0.6352, 0.7131, 0.3176, 0.7131, 0.4389, 0.6164, 0.515, 0.6169, 0.3176, 0.4256, 0.3176, 0.1465, 0.6351, 0.1474, 0.6351, 0.4264, 0.9528, 0.2867, 0.6351, 0.2867, 0.6351, 7.689e-08, 0.9528, 0.0, 3.786e-08, 0.426, 0.0, 0.1511, 0.3176, 0.1521, 0.3176, 0.427, 0.6352, 0.7131, 0.6352, 0.4264, 0.9528, 0.4264, 0.9528, 0.7131, 3.786e-08, 0.7137, 0.0, 0.427, 0.1976, 0.4939, 1.893e-08, 0.5802, 0.1976, 0.6373, 0.2709, 0.5804, 0.2709, 0.6501, 0.1976, 0.6499, 0.1976, 0.5802, 0.3176, 0.4264, 0.6352, 0.4264, 0.5232, 0.5432, 0.4384, 0.5449, 0.3176, 0.7131, 0.3176, 0.4264, 0.4384, 0.5449, 0.4389, 0.6164, 0.6352, 0.4264, 0.6352, 0.7131, 0.515, 0.6169, 0.5232, 0.5432, 0.1976, 0.427, 0.2793, 0.4349, 0.2782, 0.5036, 0.199, 0.5036, 0.6351, 0.3595, 0.6351, 0.2867, 0.7084, 0.2868, 0.7084, 0.3596, 0.7817, 0.2867, 0.7817, 0.3554, 0.7084, 0.3554, 0.7084, 0.2867, 0.2709, 0.5036, 0.2709, 0.5802, 0.1976, 0.5802, 0.1976, 0.5036, 0.0, 0.0, 0.0, 0.0, 0.0, 0.0, 0.0, 0.0, 0.6352, 0.8187, 0.7994, 0.7131, 0.7994, 1.0, 0.3176, 0.7131, 0.6352, 0.7131, 0.5495, 0.8488, 0.4697, 0.7167, 0.3907, 0.8488, 0.3176, 0.1521, 0.0, 0.1511, 0.1987, 0.0, 0.6351, 0.1474, 0.3176, 0.1465, 0.4385, 0.0, 0.8059, 0.7131, 1.0, 0.9403, 0.7994, 0.9403])
me_cube_002.materials.append(mat_pig_face)
me_cube_002.use_remesh_fix_poles = True
me_cube_002.use_remesh_preserve_attributes = False
me_cube_002.use_mirror_vertex_groups = False
me_cube_002.update()

# ---- objects
ob_body = bpy.data.objects.new('body', me_cube_001)
ob_leg_br = bpy.data.objects.new('leg br', me_cylinder)
ob_leg_bl = bpy.data.objects.new('leg bl', me_cylinder_002)
ob_leg_fr = bpy.data.objects.new('leg fr', me_cylinder_004)
ob_leg_fl = bpy.data.objects.new('leg fl', me_cylinder_003)
ob_head = bpy.data.objects.new('head', me_cube_002)

# ---- transforms, parenting, visibility, modifiers, constraints
ob_body.location = (0.06094, 0.02898, 1.648)
ob_body.lineart.crease_threshold = 0.0
ob_leg_br.location = (0.6616, 0.7154, 0.5776)
ob_leg_br.lineart.crease_threshold = 0.0
ob_leg_bl.location = (0.8339, -0.7087, 0.3277)
ob_leg_bl.lineart.crease_threshold = 0.0
ob_leg_fr.location = (-0.8154, 0.7307, 0.5469)
ob_leg_fr.lineart.crease_threshold = 0.0
ob_leg_fl.location = (-0.6332, -0.7087, 0.3277)
ob_leg_fl.lineart.crease_threshold = 0.0
ob_head.location = (-1.388, 0.02898, 1.95)
ob_head.scale = (0.5071, 0.5517, 0.4223)
ob_head.lineart.crease_threshold = 0.0

# ---- collection membership
scene.collection.objects.link(ob_body)
scene.collection.objects.link(ob_leg_br)
scene.collection.objects.link(ob_leg_bl)
scene.collection.objects.link(ob_leg_fr)
scene.collection.objects.link(ob_leg_fl)
scene.collection.objects.link(ob_head)

# ---- scene / render settings (as saved in the file)
scene.frame_start = 0; scene.frame_end = 80; scene.frame_set(0)
scene.render.engine = 'BLENDER_EEVEE_NEXT'
scene.cycles.use_denoising = False
scene.cycles.samples = 128
scene.cycles.sampling_pattern = 'TABULATED_SOBOL'
scene.cycles.use_adaptive_sampling = False
scene.cycles.use_light_tree = False
scene.view_settings.view_transform = 'Filmic'
bpy.context.view_layer.update()

# ---- added for rendering (the .blend has no active camera and no usable light): camera, sun
cam_auto = bpy.data.cameras.new('AutoCamera')
cam_auto.lens = 50.0
cam_auto.sensor_width = 36.0
cam_auto.clip_end = 1000.0
ob_auto_camera = bpy.data.objects.new('AutoCamera', cam_auto)
scene.collection.objects.link(ob_auto_camera)
ob_auto_camera.location = (3.79057, -5.17317, 4.85643)
ob_auto_camera.rotation_euler = (1.09748, -7.21219e-08, 0.694738)
scene.camera = ob_auto_camera
light_auto_sun = bpy.data.lights.new('AutoSun', 'SUN')
light_auto_sun.energy = 3.0
light_auto_sun.angle = 0.0523599
ob_auto_sun = bpy.data.objects.new('AutoSun', light_auto_sun)
scene.collection.objects.link(ob_auto_sun)
ob_auto_sun.rotation_euler = (0.872665, 0.174533, 0.523599)
bpy.context.view_layer.update()
